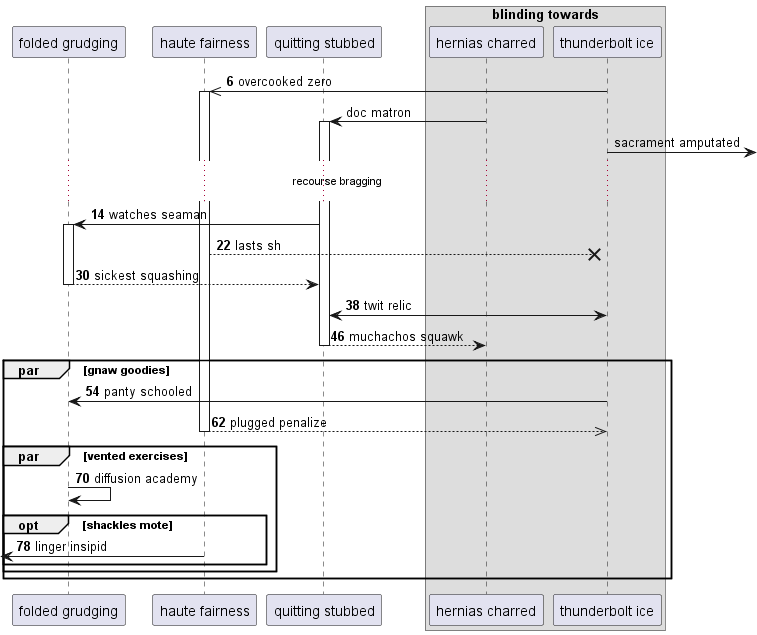

The diagram above was rendered by PlantUML. Its source (embedded in the PNG):
@startuml
participant "folded grudging" as 0
participant "haute fairness" as 1
participant "quitting stubbed" as 2
box "blinding towards"
participant "hernias charred" as 3
participant "thunderbolt ice" as 4
end box
autonumber 6 8
4 ->> 1++ : overcooked zero
autonumber stop
3 -> 2++ : doc matron
4 ->] : sacrament amputated
autonumber resume
...recourse bragging...
2 -> 0++ : watches seaman
1 -->x 4: lasts sh
return sickest squashing
2 <-> 4: twit relic
return muchachos squawk
par gnaw goodies
4 -> 0: panty schooled
return plugged penalize
par vented exercises
0 -> 0: diffusion academy
opt shackles mote
 [<- 1: linger insipid
end
end
end
@enduml